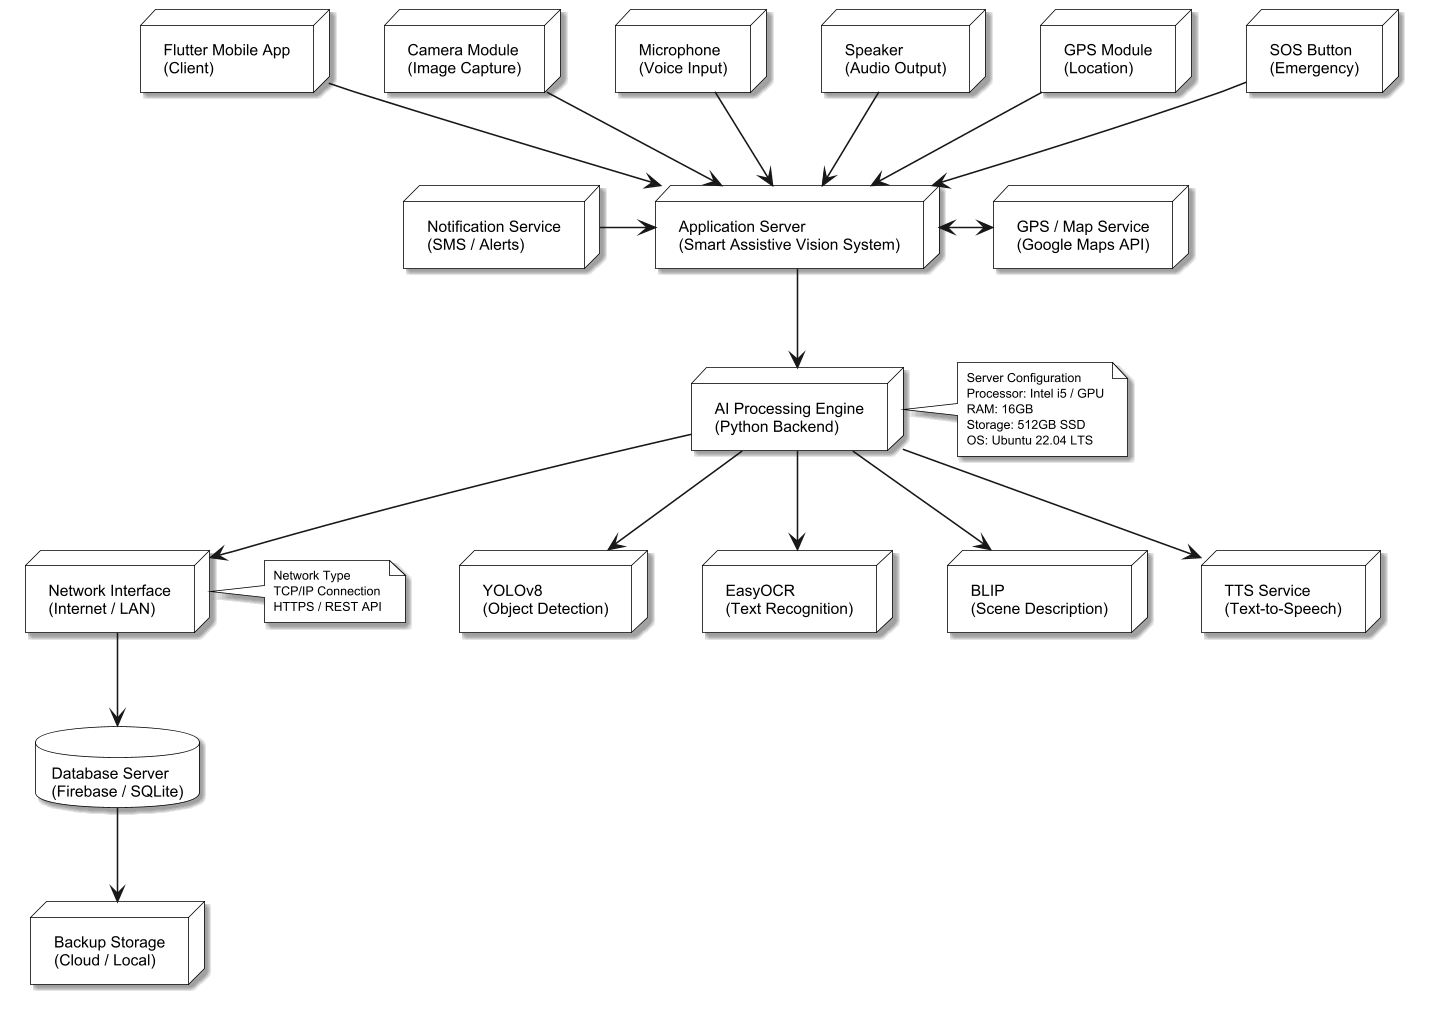

The diagram above was rendered by PlantUML. Its source (embedded in the PNG):
@startuml 09_Deployment_Diagram

skinparam backgroundColor white
skinparam defaultFontName "Arial"
skinparam defaultFontSize 10
skinparam shadowing true
skinparam monochrome true
skinparam dpi 150

skinparam node {
  BackgroundColor white
  BorderColor black
}

skinparam database {
  BackgroundColor white
  BorderColor black
}

skinparam note {
  BackgroundColor white
  BorderColor black
  FontSize 8
}

' ============ CLIENT DEVICES (Top Row) ============
node "Flutter Mobile App\n(Client)" as N1
node "Camera Module\n(Image Capture)" as N2
node "Microphone\n(Voice Input)" as N3
node "Speaker\n(Audio Output)" as N4
node "GPS Module\n(Location)" as N5
node "SOS Button\n(Emergency)" as N6

' ============ APPLICATION SERVER ============
node "Application Server\n(Smart Assistive Vision System)" as AppServer

N1 -down-> AppServer
N2 -down-> AppServer
N3 -down-> AppServer
N4 -down-> AppServer
N5 -down-> AppServer
N6 -down-> AppServer

' ============ SIDE SERVICES ============
node "Notification Service\n(SMS / Alerts)" as NotifSvc
node "GPS / Map Service\n(Google Maps API)" as GPSSvc

NotifSvc -right-> AppServer
AppServer <-right-> GPSSvc

' ============ AI PROCESSING ENGINE ============
node "AI Processing Engine\n(Python Backend)" as AI

AppServer -down-> AI

note right of AI
  Server Configuration
  Processor: Intel i5 / GPU
  RAM: 16GB
  Storage: 512GB SSD
  OS: Ubuntu 22.04 LTS
end note

' ============ AI MODELS ============
node "YOLOv8\n(Object Detection)" as Y
node "EasyOCR\n(Text Recognition)" as O
node "BLIP\n(Scene Description)" as B
node "TTS Service\n(Text-to-Speech)" as T

AI -down-> Y
AI -down-> O
AI -down-> B
AI -down-> T

' ============ NETWORK ============
node "Network Interface\n(Internet / LAN)" as Net

AI -down-> Net

note right of Net
  Network Type
  TCP/IP Connection
  HTTPS / REST API
end note

' ============ DATABASE ============
database "Database Server\n(Firebase / SQLite)" as DB

Net -down-> DB

' ============ BACKUP ============
node "Backup Storage\n(Cloud / Local)" as Bk

DB -down-> Bk

@enduml